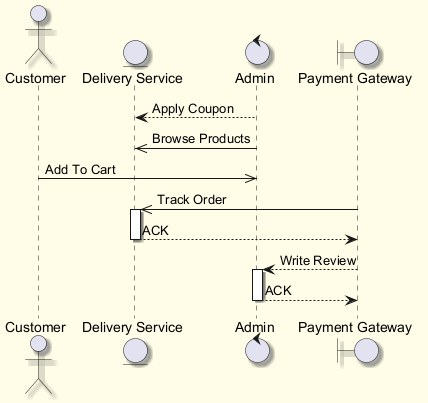

The diagram above was rendered by PlantUML. Its source (embedded in the PNG):
@startuml
skinparam backgroundColor #FFFDE7
skinparam classBackgroundColor #FFF9C4
skinparam classBorderColor #F57F17
skinparam shadowing true
actor "Customer" as C
entity "Delivery Service" as DS
control "Admin" as A
boundary "Payment Gateway" as PG
A --> DS : Apply Coupon
A ->> DS : Browse Products
C ->> A : Add To Cart
PG ->> DS : Track Order
activate DS
DS --> PG : ACK
deactivate DS
PG --> A : Write Review
activate A
A --> PG : ACK
deactivate A
@enduml